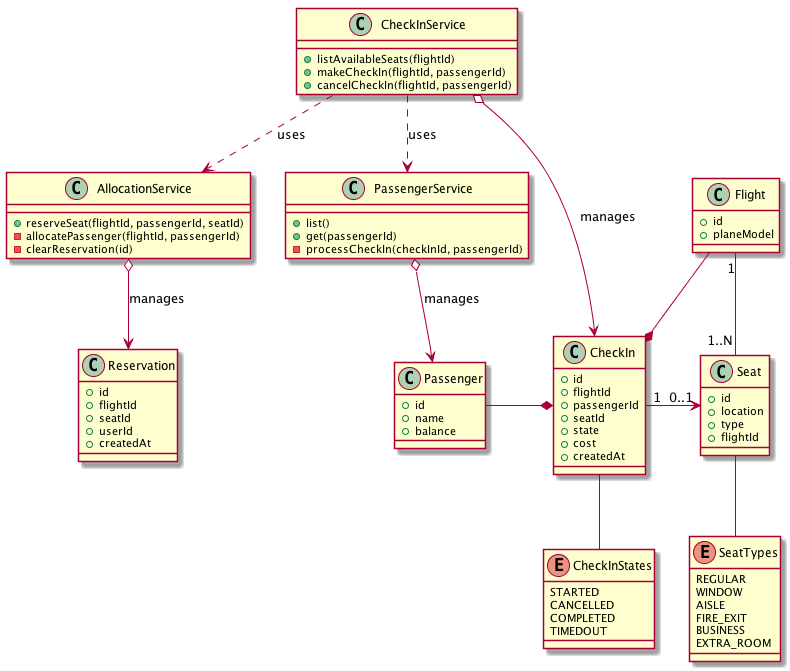

The diagram above was rendered by PlantUML. Its source (embedded in the PNG):
@startuml

class Passenger {
    +id
    +name
    +balance
}

class Flight {
    +id
    +planeModel
}

class Seat {
    +id
    +location
    +type
    +flightId
}

enum SeatTypes {
    REGULAR
    WINDOW
    AISLE
    FIRE_EXIT
    BUSINESS
    EXTRA_ROOM
}

class CheckInService {
    +listAvailableSeats(flightId)
    +makeCheckIn(flightId, passengerId)
    +cancelCheckIn(flightId, passengerId)
}

class CheckIn {
    +id
    +flightId
    +passengerId
    +seatId
    +state
    +cost
    +createdAt
}

class AllocationService {
    +reserveSeat(flightId, passengerId, seatId)
    -allocatePassenger(flightId, passengerId)
    -clearReservation(id)
}

enum CheckInStates {
    STARTED
    CANCELLED
    COMPLETED
    TIMEDOUT
}

class Reservation {
    +id
    +flightId
    +seatId
    +userId
    +createdAt
}

class PassengerService {
    +list()
    +get(passengerId)
    -processCheckIn(checkInId, passengerId)
}


CheckInService ..> PassengerService : uses
CheckInService ..> AllocationService : uses

CheckIn--CheckInStates
Seat--SeatTypes


PassengerService o--> Passenger : manages
CheckInService o--> CheckIn : manages
AllocationService o--> Reservation : manages
Passenger -* CheckIn
Flight -* CheckIn
Flight "1" -- "1..N" Seat
CheckIn "1" -> "0..1" Seat

@enduml